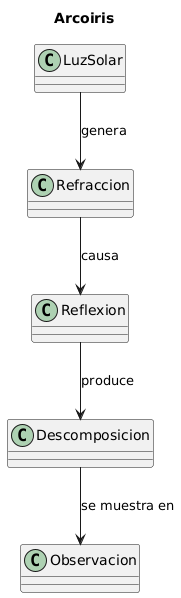

The diagram above was rendered by PlantUML. Its source (embedded in the PNG):
@startuml
title Arcoiris
class LuzSolar 
class Refraccion 
class Reflexion 
class Descomposicion
class Observacion 

LuzSolar -->  Refraccion : genera
Refraccion  -->  Reflexion : causa
Reflexion  -->  Descomposicion : produce
Descomposicion  -->  Observacion : se muestra en
@enduml